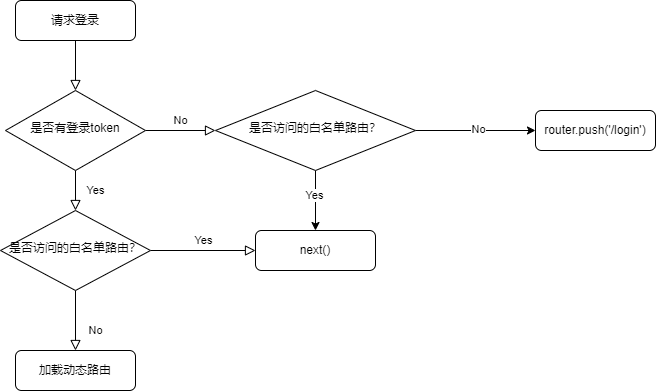

The diagram above was exported from draw.io. Its source (the exported page's mxGraphModel, read from the mxfile embedded in the PNG):
<mxGraphModel dx="601" dy="598" grid="1" gridSize="10" guides="1" tooltips="1" connect="1" arrows="1" fold="1" page="1" pageScale="1" pageWidth="827" pageHeight="1169" math="0" shadow="0">
  <root>
    <mxCell id="WIyWlLk6GJQsqaUBKTNV-0" />
    <mxCell id="WIyWlLk6GJQsqaUBKTNV-1" parent="WIyWlLk6GJQsqaUBKTNV-0" />
    <mxCell id="WIyWlLk6GJQsqaUBKTNV-2" value="" style="rounded=0;html=1;jettySize=auto;orthogonalLoop=1;fontSize=11;endArrow=block;endFill=0;endSize=8;strokeWidth=1;shadow=0;labelBackgroundColor=none;edgeStyle=orthogonalEdgeStyle;" parent="WIyWlLk6GJQsqaUBKTNV-1" source="WIyWlLk6GJQsqaUBKTNV-3" target="WIyWlLk6GJQsqaUBKTNV-6" edge="1">
      <mxGeometry relative="1" as="geometry" />
    </mxCell>
    <mxCell id="WIyWlLk6GJQsqaUBKTNV-3" value="请求登录" style="rounded=1;whiteSpace=wrap;html=1;fontSize=12;glass=0;strokeWidth=1;shadow=0;" parent="WIyWlLk6GJQsqaUBKTNV-1" vertex="1">
      <mxGeometry x="140" y="80" width="120" height="40" as="geometry" />
    </mxCell>
    <mxCell id="WIyWlLk6GJQsqaUBKTNV-4" value="Yes" style="rounded=0;html=1;jettySize=auto;orthogonalLoop=1;fontSize=11;endArrow=block;endFill=0;endSize=8;strokeWidth=1;shadow=0;labelBackgroundColor=none;edgeStyle=orthogonalEdgeStyle;" parent="WIyWlLk6GJQsqaUBKTNV-1" source="WIyWlLk6GJQsqaUBKTNV-6" target="WIyWlLk6GJQsqaUBKTNV-10" edge="1">
      <mxGeometry y="20" relative="1" as="geometry">
        <mxPoint as="offset" />
      </mxGeometry>
    </mxCell>
    <mxCell id="WIyWlLk6GJQsqaUBKTNV-5" value="No" style="edgeStyle=orthogonalEdgeStyle;rounded=0;html=1;jettySize=auto;orthogonalLoop=1;fontSize=11;endArrow=block;endFill=0;endSize=8;strokeWidth=1;shadow=0;labelBackgroundColor=none;entryX=0;entryY=0.5;entryDx=0;entryDy=0;" parent="WIyWlLk6GJQsqaUBKTNV-1" source="WIyWlLk6GJQsqaUBKTNV-6" target="cXDR-FL2N93bHhMbMwFa-0" edge="1">
      <mxGeometry y="10" relative="1" as="geometry">
        <mxPoint as="offset" />
        <mxPoint x="320" y="210" as="targetPoint" />
      </mxGeometry>
    </mxCell>
    <mxCell id="WIyWlLk6GJQsqaUBKTNV-6" value="是否有登录token" style="rhombus;whiteSpace=wrap;html=1;shadow=0;fontFamily=Helvetica;fontSize=12;align=center;strokeWidth=1;spacing=6;spacingTop=-4;" parent="WIyWlLk6GJQsqaUBKTNV-1" vertex="1">
      <mxGeometry x="130" y="170" width="140" height="80" as="geometry" />
    </mxCell>
    <mxCell id="WIyWlLk6GJQsqaUBKTNV-8" value="No" style="rounded=0;html=1;jettySize=auto;orthogonalLoop=1;fontSize=11;endArrow=block;endFill=0;endSize=8;strokeWidth=1;shadow=0;labelBackgroundColor=none;edgeStyle=orthogonalEdgeStyle;" parent="WIyWlLk6GJQsqaUBKTNV-1" source="WIyWlLk6GJQsqaUBKTNV-10" target="WIyWlLk6GJQsqaUBKTNV-11" edge="1">
      <mxGeometry x="0.3333" y="20" relative="1" as="geometry">
        <mxPoint as="offset" />
      </mxGeometry>
    </mxCell>
    <mxCell id="WIyWlLk6GJQsqaUBKTNV-9" value="Yes" style="edgeStyle=orthogonalEdgeStyle;rounded=0;html=1;jettySize=auto;orthogonalLoop=1;fontSize=11;endArrow=block;endFill=0;endSize=8;strokeWidth=1;shadow=0;labelBackgroundColor=none;" parent="WIyWlLk6GJQsqaUBKTNV-1" source="WIyWlLk6GJQsqaUBKTNV-10" target="WIyWlLk6GJQsqaUBKTNV-12" edge="1">
      <mxGeometry y="10" relative="1" as="geometry">
        <mxPoint as="offset" />
      </mxGeometry>
    </mxCell>
    <mxCell id="WIyWlLk6GJQsqaUBKTNV-10" value="是否访问的白名单路由？" style="rhombus;whiteSpace=wrap;html=1;shadow=0;fontFamily=Helvetica;fontSize=12;align=center;strokeWidth=1;spacing=6;spacingTop=-4;" parent="WIyWlLk6GJQsqaUBKTNV-1" vertex="1">
      <mxGeometry x="125" y="290" width="150" height="80" as="geometry" />
    </mxCell>
    <mxCell id="WIyWlLk6GJQsqaUBKTNV-11" value="加载动态路由" style="rounded=1;whiteSpace=wrap;html=1;fontSize=12;glass=0;strokeWidth=1;shadow=0;" parent="WIyWlLk6GJQsqaUBKTNV-1" vertex="1">
      <mxGeometry x="140" y="430" width="120" height="40" as="geometry" />
    </mxCell>
    <mxCell id="WIyWlLk6GJQsqaUBKTNV-12" value="next()" style="rounded=1;whiteSpace=wrap;html=1;fontSize=12;glass=0;strokeWidth=1;shadow=0;" parent="WIyWlLk6GJQsqaUBKTNV-1" vertex="1">
      <mxGeometry x="380" y="310" width="120" height="40" as="geometry" />
    </mxCell>
    <mxCell id="cXDR-FL2N93bHhMbMwFa-3" style="edgeStyle=orthogonalEdgeStyle;rounded=0;orthogonalLoop=1;jettySize=auto;html=1;" edge="1" parent="WIyWlLk6GJQsqaUBKTNV-1" source="cXDR-FL2N93bHhMbMwFa-0" target="WIyWlLk6GJQsqaUBKTNV-12">
      <mxGeometry relative="1" as="geometry" />
    </mxCell>
    <mxCell id="cXDR-FL2N93bHhMbMwFa-4" value="Yes" style="edgeLabel;html=1;align=center;verticalAlign=middle;resizable=0;points=[];" vertex="1" connectable="0" parent="cXDR-FL2N93bHhMbMwFa-3">
      <mxGeometry x="-0.2111" y="-2" relative="1" as="geometry">
        <mxPoint as="offset" />
      </mxGeometry>
    </mxCell>
    <mxCell id="cXDR-FL2N93bHhMbMwFa-6" value="" style="edgeStyle=orthogonalEdgeStyle;rounded=0;orthogonalLoop=1;jettySize=auto;html=1;" edge="1" parent="WIyWlLk6GJQsqaUBKTNV-1" source="cXDR-FL2N93bHhMbMwFa-0" target="cXDR-FL2N93bHhMbMwFa-5">
      <mxGeometry relative="1" as="geometry" />
    </mxCell>
    <mxCell id="cXDR-FL2N93bHhMbMwFa-7" value="No" style="edgeLabel;html=1;align=center;verticalAlign=middle;resizable=0;points=[];" vertex="1" connectable="0" parent="cXDR-FL2N93bHhMbMwFa-6">
      <mxGeometry x="0.0389" y="2" relative="1" as="geometry">
        <mxPoint as="offset" />
      </mxGeometry>
    </mxCell>
    <mxCell id="cXDR-FL2N93bHhMbMwFa-0" value="是否访问的白名单路由？" style="rhombus;whiteSpace=wrap;html=1;shadow=0;fontFamily=Helvetica;fontSize=12;align=center;strokeWidth=1;spacing=6;spacingTop=-4;" vertex="1" parent="WIyWlLk6GJQsqaUBKTNV-1">
      <mxGeometry x="340" y="170" width="200" height="80" as="geometry" />
    </mxCell>
    <mxCell id="cXDR-FL2N93bHhMbMwFa-5" value="router.push('/login')" style="rounded=1;whiteSpace=wrap;html=1;fontSize=12;glass=0;strokeWidth=1;shadow=0;" vertex="1" parent="WIyWlLk6GJQsqaUBKTNV-1">
      <mxGeometry x="660" y="190" width="120" height="40" as="geometry" />
    </mxCell>
  </root>
</mxGraphModel>